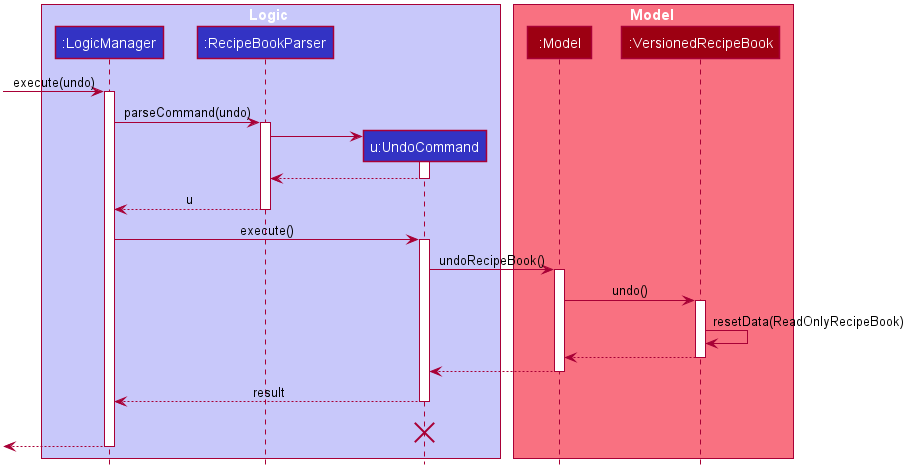

The diagram above was rendered by PlantUML. Its source (embedded in the PNG):
@startuml UndoSequenceDiagram








skinparam BackgroundColor #FFFFFFF

skinparam Shadowing false

skinparam Class {
    FontColor #FFFFFF
    BorderThickness 1
    BorderColor #FFFFFF
    StereotypeFontColor #FFFFFF
    FontName Arial
}

skinparam Actor {
    BorderColor #000000
    Color #000000
    FontName Arial
}

skinparam Sequence {
    MessageAlign center
    BoxFontSize 15
    BoxPadding 0
    BoxFontColor #FFFFFF
    FontName Arial
}

skinparam Participant {
    FontColor #FFFFFFF
    Padding 20
}

skinparam MinClassWidth 50
skinparam ParticipantPadding 10
skinparam Shadowing false
skinparam DefaultTextAlignment center
skinparam packageStyle Rectangle

hide footbox
hide members
hide circle

box Logic #C8C8FA
participant ":LogicManager" as LogicManager #3333C4
participant ":RecipeBookParser" as RecipeBookParser #3333C4
participant "u:UndoCommand" as UndoCommand #3333C4
end box

box Model #F97181
participant ":Model" as Model #9D0012
participant ":VersionedRecipeBook" as VersionedRecipeBook #9D0012
end box
[-> LogicManager : execute(undo)
activate LogicManager

LogicManager -> RecipeBookParser : parseCommand(undo)
activate RecipeBookParser

create UndoCommand
RecipeBookParser -> UndoCommand
activate UndoCommand

UndoCommand --> RecipeBookParser
deactivate UndoCommand

RecipeBookParser --> LogicManager : u
deactivate RecipeBookParser

LogicManager -> UndoCommand : execute()
activate UndoCommand

UndoCommand -> Model : undoRecipeBook()
activate Model

Model -> VersionedRecipeBook : undo()
activate VersionedRecipeBook

VersionedRecipeBook -> VersionedRecipeBook :resetData(ReadOnlyRecipeBook)
VersionedRecipeBook --> Model :
deactivate VersionedRecipeBook

Model --> UndoCommand
deactivate Model

UndoCommand --> LogicManager : result
deactivate UndoCommand
UndoCommand -[hidden]-> LogicManager : result
destroy UndoCommand

[<--LogicManager
deactivate LogicManager
@enduml